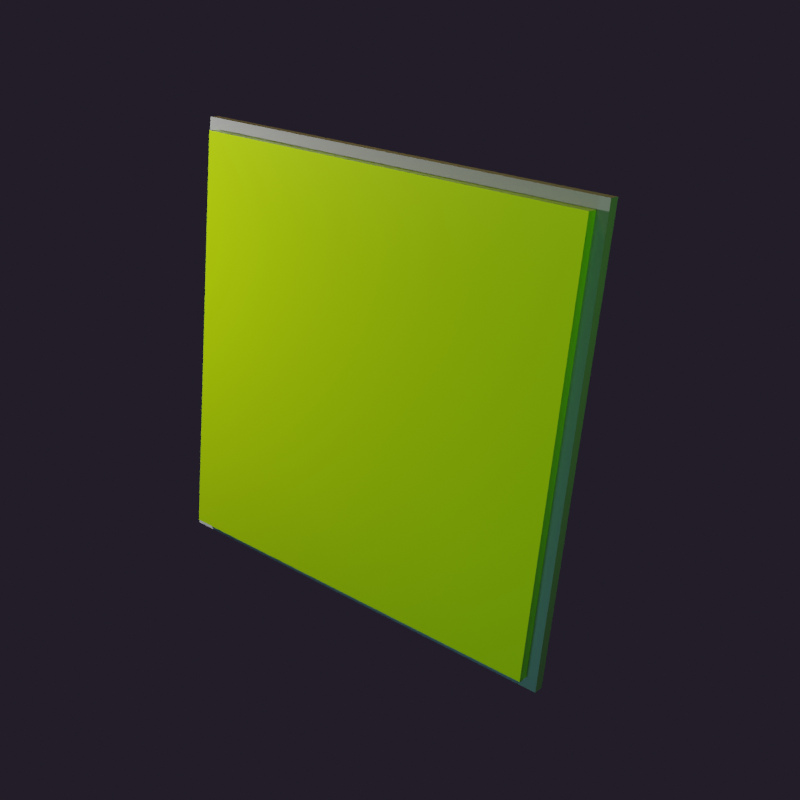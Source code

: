 # Source: faraday_tempest_coating.blend  (saved by Blender 2.83.19; exported with 4.5.12 LTS)
import bpy
from mathutils import Matrix  # noqa: F401  (used for matrix-valued properties, if any)

bpy.ops.wm.read_factory_settings(use_empty=True)
scene = bpy.context.scene
scene.name = 'Scene'

# ---- collections
col_collection = bpy.data.collections.new('Collection'); scene.collection.children.link(col_collection)

# ---- images (referenced by path relative to the original .blend; pixels are not part of the script)
import os
ASSET_DIR = os.environ.get("B2B_ASSET_DIR", "")  # directory of the original .blend (textures are referenced by path, not embedded)
HERE = os.path.dirname(os.path.abspath(__file__))  # packed textures are extracted next to this script under _unpacked/

def load_image(name, relpath, width, height, colorspace="sRGB"):
    """Load a texture the original file referenced (path relative to the .blend, or extracted next to this script)."""
    p = next((c for c in (os.path.join(HERE, relpath), os.path.join(ASSET_DIR, relpath)) if relpath and os.path.exists(c)), "")
    if p:
        img = bpy.data.images.load(p, check_existing=True)
        img.name = name
    else:  # same state as the original file: an image datablock whose file is absent (Cycles renders it pink)
        img = bpy.data.images.new(name, width, height)
        img.source = "FILE"
        img.filepath = "//" + (relpath or name)
    img.colorspace_settings.name = colorspace
    return img
img_metal06_png_002 = load_image('metal06.png.002', 'metal06_blue.png', 1024, 1024, 'sRGB')
img_metal06_s_png_001 = load_image('metal06_s.png.001', 'metal06_s.png', 1024, 1024, 'sRGB')
img_panels_b_png = load_image('panels-b.png', 'panels-b.png', 1024, 1024, 'sRGB')
img_panels_n_png = load_image('panels_n.png', 'panels_n.png', 1024, 1024, 'sRGB')
img_panels_z_png = load_image('panels_z.png', 'panels_z.png', 1024, 1024, 'sRGB')
img_panels_r_png = load_image('panels_r.png', 'panels_r.png', 1024, 1024, 'sRGB')
img_panels_m_png = load_image('panels_m.png', 'panels_m.png', 1024, 1024, 'sRGB')

# ---- materials (node trees are filled in below, after node groups)
mat_dark_metal = bpy.data.materials.new('dark_metal')
mat_dark_metal.use_transparent_shadow = False
mat_dark_metal.preview_render_type = 'CUBE'
mat_material_001 = bpy.data.materials.new('Material.001')
mat_material_001.use_transparent_shadow = False

# ---- material node trees
mat_dark_metal.use_nodes = True; mat_dark_metal.node_tree.nodes.clear()
_N = mat_dark_metal.node_tree.nodes; _L = mat_dark_metal.node_tree.links
n0 = _N.new('ShaderNodeOutputMaterial'); n0.name = 'Material Output'; n0.location = (300, 300)
n1 = _N.new('ShaderNodeBsdfPrincipled'); n1.name = 'Principled BSDF'; n1.location = (10, 300)
n1.distribution = 'GGX'
n1.subsurface_method = 'BURLEY'
n1.inputs[3].default_value = 1.45
n1.inputs[27].default_value = (0.0, 0.0, 0.0, 1.0)
n1.inputs[28].default_value = 1.0
n2 = _N.new('ShaderNodeHueSaturation'); n2.name = 'Hue Saturation Value'; n2.location = (-280, 280)
n2.inputs[1].default_value = 0.0
n3 = _N.new('ShaderNodeTexImage'); n3.name = 'Image Texture'; n3.location = (-570, 180)
n3.image = img_metal06_png_002
n3.projection = 'BOX'
n3.projection_blend = 1.0
n4 = _N.new('ShaderNodeTexImage'); n4.name = 'Image Texture.001'; n4.location = (-280, 220)
n4.image = img_metal06_s_png_001
n4.projection = 'BOX'
n4.projection_blend = 1.0
n5 = _N.new('ShaderNodeValToRGB'); n5.name = 'ColorRamp'; n5.location = (-280, 160)
while len(n5.color_ramp.elements) > 1: n5.color_ramp.elements.remove(n5.color_ramp.elements[-1])
n5.color_ramp.elements[0].position = 0.0; n5.color_ramp.elements[0].color = (1.0, 1.0, 1.0, 1.0)
_e = n5.color_ramp.elements.new(0.5); _e.color = (0.0, 0.0, 0.0, 1.0)
n6 = _N.new('ShaderNodeTexImage'); n6.name = 'Image Texture.002'; n6.location = (-570, 140)
n6.image = img_metal06_s_png_001
n6.projection = 'BOX'
n6.projection_blend = 1.0
n7 = _N.new('ShaderNodeTexCoord'); n7.name = 'Texture Coordinate'; n7.location = (-760, 140)
n8 = _N.new('ShaderNodeTexCoord'); n8.name = 'Texture Coordinate.001'; n8.location = (-470, 180)
n9 = _N.new('ShaderNodeTexCoord'); n9.name = 'Texture Coordinate.002'; n9.location = (-760, 100)
n10 = _N.new('ShaderNodeNewGeometry'); n10.name = 'Geometry'; n10.location = (-180, -100)
_L.new(n1.outputs[0], n0.inputs[0])
_L.new(n2.outputs[0], n1.inputs[0])
_L.new(n3.outputs[0], n2.inputs[4])
_L.new(n4.outputs[1], n1.inputs[1])
_L.new(n5.outputs[1], n1.inputs[2])
_L.new(n6.outputs[1], n5.inputs[0])
_L.new(n7.outputs[0], n3.inputs[0])
_L.new(n8.outputs[0], n4.inputs[0])
_L.new(n9.outputs[0], n6.inputs[0])
_L.new(n10.outputs[1], n1.inputs[5])
n0.is_active_output = True
mat_material_001.use_nodes = True; mat_material_001.node_tree.nodes.clear()
_N = mat_material_001.node_tree.nodes; _L = mat_material_001.node_tree.links
n0 = _N.new('ShaderNodeBsdfPrincipled'); n0.name = 'Principled BSDF'; n0.location = (235, 300)
n0.distribution = 'GGX'
n0.subsurface_method = 'BURLEY'
n0.inputs[3].default_value = 1.45
n0.inputs[27].default_value = (0.0, 0.0, 0.0, 1.0)
n0.inputs[28].default_value = 1.0
n1 = _N.new('ShaderNodeOutputMaterial'); n1.name = 'Material Output'; n1.location = (525, 300)
n2 = _N.new('ShaderNodeTexImage'); n2.name = 'Image Texture'; n2.location = (-598, 302)
n2.image = img_panels_b_png
n3 = _N.new('ShaderNodeTexImage'); n3.name = 'Image Texture.002'; n3.location = (-676, -217)
n3.image = img_panels_n_png
n4 = _N.new('ShaderNodeNormalMap'); n4.name = 'Normal Map'; n4.location = (-339, -222)
n4.inputs[0].default_value = 0.25
n5 = _N.new('ShaderNodeTexImage'); n5.name = 'Image Texture.003'; n5.location = (-374, -386)
n5.image = img_panels_z_png
n6 = _N.new('ShaderNodeHueSaturation'); n6.name = 'Hue Saturation Value'; n6.location = (-259, 338)
n6.inputs[0].default_value = 0.9
n7 = _N.new('ShaderNodeBump'); n7.name = 'Bump'; n7.location = (-100, -195)
n7.inputs[0].default_value = 0.25
n7.inputs[1].default_value = 1.5
n7.inputs[2].default_value = 1.0
n8 = _N.new('ShaderNodeTexImage'); n8.name = 'Image Texture.001'; n8.location = (-593, 38)
n8.image = img_panels_r_png
n9 = _N.new('ShaderNodeTexImage'); n9.name = 'Image Texture.004'; n9.location = (-305, 155)
n9.image = img_panels_m_png
n10 = _N.new('ShaderNodeGamma'); n10.name = 'Gamma'; n10.location = (-4, 68)
n10.inputs[1].default_value = 0.7
n11 = _N.new('ShaderNodeGamma'); n11.name = 'Gamma.001'; n11.location = (15, 167)
n11.inputs[1].default_value = 1.1
_L.new(n0.outputs[0], n1.inputs[0])
_L.new(n2.outputs[0], n6.inputs[4])
_L.new(n3.outputs[0], n4.inputs[1])
_L.new(n4.outputs[0], n7.inputs[4])
_L.new(n7.outputs[0], n0.inputs[5])
_L.new(n5.outputs[0], n7.inputs[3])
_L.new(n6.outputs[0], n0.inputs[0])
_L.new(n8.outputs[0], n10.inputs[0])
_L.new(n9.outputs[0], n11.inputs[0])
_L.new(n10.outputs[0], n0.inputs[2])
_L.new(n11.outputs[0], n0.inputs[1])
n1.is_active_output = True

# ---- world
world_world = bpy.data.worlds.new('World'); scene.world = world_world
world_world.use_nodes = True; world_world.node_tree.nodes.clear()
_N = world_world.node_tree.nodes; _L = world_world.node_tree.links
n0 = _N.new('ShaderNodeOutputWorld'); n0.name = 'World Output'; n0.location = (300, 300)
n1 = _N.new('ShaderNodeBackground'); n1.name = 'Background'; n1.location = (10, 300)
n1.inputs[0].default_value = (0.01514, 0.01198, 0.01961, 1.0)
_L.new(n1.outputs[0], n0.inputs[0])
n0.is_active_output = True
world_world.color = (0.05088, 0.05088, 0.05088)
world_world.use_sun_shadow = False
world_world.sun_shadow_jitter_overblur = 0.0

# ---- cameras
cam_camera = bpy.data.cameras.new('Camera')
cam_camera.clip_end = 100.0
cam_camera.ortho_scale = 7.314

# ---- lights
light_light = bpy.data.lights.new('Light', 'POINT')
light_light.transmission_factor = 0.0
light_light.energy = 1500.0
light_light.shadow_soft_size = 0.1
light_light.shadow_maximum_resolution = 0.006
light_light.use_absolute_resolution = True
light_light_001 = bpy.data.lights.new('Light.001', 'POINT')
light_light_001.color = (0.2498, 1.0, 0.1043)
light_light_001.transmission_factor = 0.0
light_light_001.energy = 100.0
light_light_001.shadow_soft_size = 0.5
light_light_001.shadow_maximum_resolution = 0.006
light_light_001.use_absolute_resolution = True
light_light_002 = bpy.data.lights.new('Light.002', 'POINT')
light_light_002.color = (0.2773, 0.8077, 1.0)
light_light_002.transmission_factor = 0.0
light_light_002.energy = 100.0
light_light_002.shadow_soft_size = 0.5
light_light_002.shadow_maximum_resolution = 0.006
light_light_002.use_absolute_resolution = True
light_light_003 = bpy.data.lights.new('Light.003', 'POINT')
light_light_003.color = (1.0, 0.7079, 0.1582)
light_light_003.transmission_factor = 0.0
light_light_003.energy = 100.0
light_light_003.shadow_soft_size = 0.5
light_light_003.shadow_maximum_resolution = 0.006
light_light_003.use_absolute_resolution = True

# ---- meshes
me_cube = bpy.data.meshes.new('Cube')
me_cube.from_pydata([(2.0, 0.1, 2.0), (2.0, 0.1, -2.0), (1.9, 0.0, 1.9), (1.9, 0.0, -1.9), (-2.0, 0.1, 2.0), (-2.0, 0.1, -2.0), (-1.9, 0.0, 1.9), (-1.9, 0.0, -1.9), (-2.0, 0.0, -2.0), (-2.0, 0.0, 2.0), (2.0, 0.0, 2.0), (2.0, 0.0, -2.0), (-1.9, -0.1, -1.9), (-1.9, -0.1, 1.9), (1.9, -0.1, 1.9), (1.9, -0.1, -1.9)], [], [(0, 4, 9, 10), (3, 2, 14, 15), (8, 9, 4, 5), (5, 1, 11, 8), (1, 0, 10, 11), (5, 4, 0, 1), (7, 6, 9, 8), (2, 3, 11, 10), (6, 2, 10, 9), (3, 7, 8, 11), (15, 14, 13, 12), (2, 6, 13, 14), (6, 7, 12, 13), (7, 3, 15, 12)])
me_cube.polygons.foreach_set('material_index', [0, 1, 0, 0, 0, 0, 0, 0, 0, 0, 1, 1, 1, 1])
_uv = me_cube.uv_layers.new(name='UVMap')
_uv.uv.foreach_set('vector', [0.625, 0.5, 0.875, 0.5, 0.875, 0.75, 0.625, 0.75, 1.123, 1.156, -0.1233, 1.156, -0.1233, 1.123, 1.123, 1.123, 0.375, 0.0, 0.625, 0.0, 0.625, 0.25, 0.375, 0.25, 0.125, 0.5, 0.375, 0.5, 0.375, 0.75, 0.125, 0.75, 0.375, 0.5, 0.625, 0.5, 0.625, 0.75, 0.375, 0.75, 0.375, 0.25, 0.625, 0.25, 0.625, 0.5, 0.375, 0.5, 0.3812, 0.9937, 0.6187, 0.9937, 0.625, 1.0, 0.375, 1.0, 0.6187, 0.7563, 0.3812, 0.7562, 0.375, 0.75, 0.625, 0.75, 0.6187, 0.9937, 0.6187, 0.7563, 0.625, 0.75, 0.625, 1.0, 0.3812, 0.7562, 0.3812, 0.9937, 0.375, 1.0, 0.375, 0.75, 1.123, 1.123, -0.1233, 1.123, -0.1233, -0.1233, 1.123, -0.1233, -0.1561, 1.123, -0.1561, -0.1233, -0.1233, -0.1233, -0.1233, 1.123, -0.1233, -0.1561, 1.123, -0.1561, 1.123, -0.1233, -0.1233, -0.1233, 1.156, -0.1233, 1.156, 1.123, 1.123, 1.123, 1.123, -0.1233])
me_cube.materials.append(mat_dark_metal)
me_cube.materials.append(mat_material_001)
me_cube.use_remesh_preserve_volume = False
me_cube.use_remesh_preserve_attributes = False
me_cube.use_mirror_vertex_groups = False
me_cube.update()

# ---- objects
ob_cube = bpy.data.objects.new('Cube', me_cube)
ob_light = bpy.data.objects.new('Light', light_light)
ob_camera = bpy.data.objects.new('Camera', cam_camera)
ob_light_001 = bpy.data.objects.new('Light.001', light_light_001)
ob_light_002 = bpy.data.objects.new('Light.002', light_light_002)
ob_light_003 = bpy.data.objects.new('Light.003', light_light_003)

# ---- transforms, parenting, visibility, modifiers, constraints
ob_cube.location = (0.0, 0.0, 0.0)
ob_cube.lock_rotations_4d = False
ob_cube.empty_display_type = 'ARROWS'
ob_cube.lineart.crease_threshold = 0.0
ob_light.location = (-5.774, -3.45, 1.725)
ob_light.rotation_euler = (0.6503, 0.05522, 1.866)
ob_light.lock_rotations_4d = False
ob_light.empty_display_type = 'ARROWS'
ob_light.color = (0.0, 0.0, 0.0, 0.0)
ob_light.lineart.crease_threshold = 0.0
ob_camera.location = (5.519, -6.873, 3.222)
ob_camera.rotation_euler = (1.214, -0.08727, 0.6753)
ob_camera.scale = (1.0, 1.0, 1.0)
ob_camera.lock_rotations_4d = False
ob_camera.empty_display_type = 'ARROWS'
ob_camera.color = (0.0, 0.0, 0.0, 0.0)
ob_camera.display_type = 'WIRE'
ob_camera.lineart.crease_threshold = 0.0
ob_light_001.location = (4.587, -2.616, 1.962)
ob_light_001.rotation_euler = (0.6503, 0.05522, 1.866)
ob_light_001.lock_rotations_4d = False
ob_light_001.empty_display_type = 'ARROWS'
ob_light_001.color = (0.0, 0.0, 0.0, 0.0)
ob_light_001.lineart.crease_threshold = 0.0
ob_light_002.location = (1.493, -3.892, -2.187)
ob_light_002.rotation_euler = (0.6503, 0.05522, 1.866)
ob_light_002.lock_rotations_4d = False
ob_light_002.empty_display_type = 'ARROWS'
ob_light_002.color = (0.0, 0.0, 0.0, 0.0)
ob_light_002.lineart.crease_threshold = 0.0
ob_light_003.location = (-0.1816, -0.711, 5.983)
ob_light_003.rotation_euler = (0.6503, 0.05522, 1.866)
ob_light_003.lock_rotations_4d = False
ob_light_003.empty_display_type = 'ARROWS'
ob_light_003.color = (0.0, 0.0, 0.0, 0.0)
ob_light_003.lineart.crease_threshold = 0.0

# ---- collection membership
col_collection.objects.link(ob_cube)
col_collection.objects.link(ob_light)
col_collection.objects.link(ob_camera)
col_collection.objects.link(ob_light_001)
col_collection.objects.link(ob_light_002)
col_collection.objects.link(ob_light_003)

# ---- scene / render settings (as saved in the file)
scene.camera = ob_camera
scene.frame_start = 1; scene.frame_end = 250; scene.frame_set(1)
scene.render.engine = 'BLENDER_EEVEE_NEXT'
scene.render.resolution_x = 512
scene.render.resolution_y = 512
scene.render.film_transparent = True
scene.cycles.use_denoising = False
scene.cycles.samples = 128
scene.cycles.sampling_pattern = 'TABULATED_SOBOL'
scene.cycles.use_adaptive_sampling = False
scene.cycles.use_light_tree = False
scene.eevee.use_gtao = True
scene.view_settings.look = 'High Contrast'
scene.view_settings.view_transform = 'Filmic'
bpy.context.view_layer.update()
